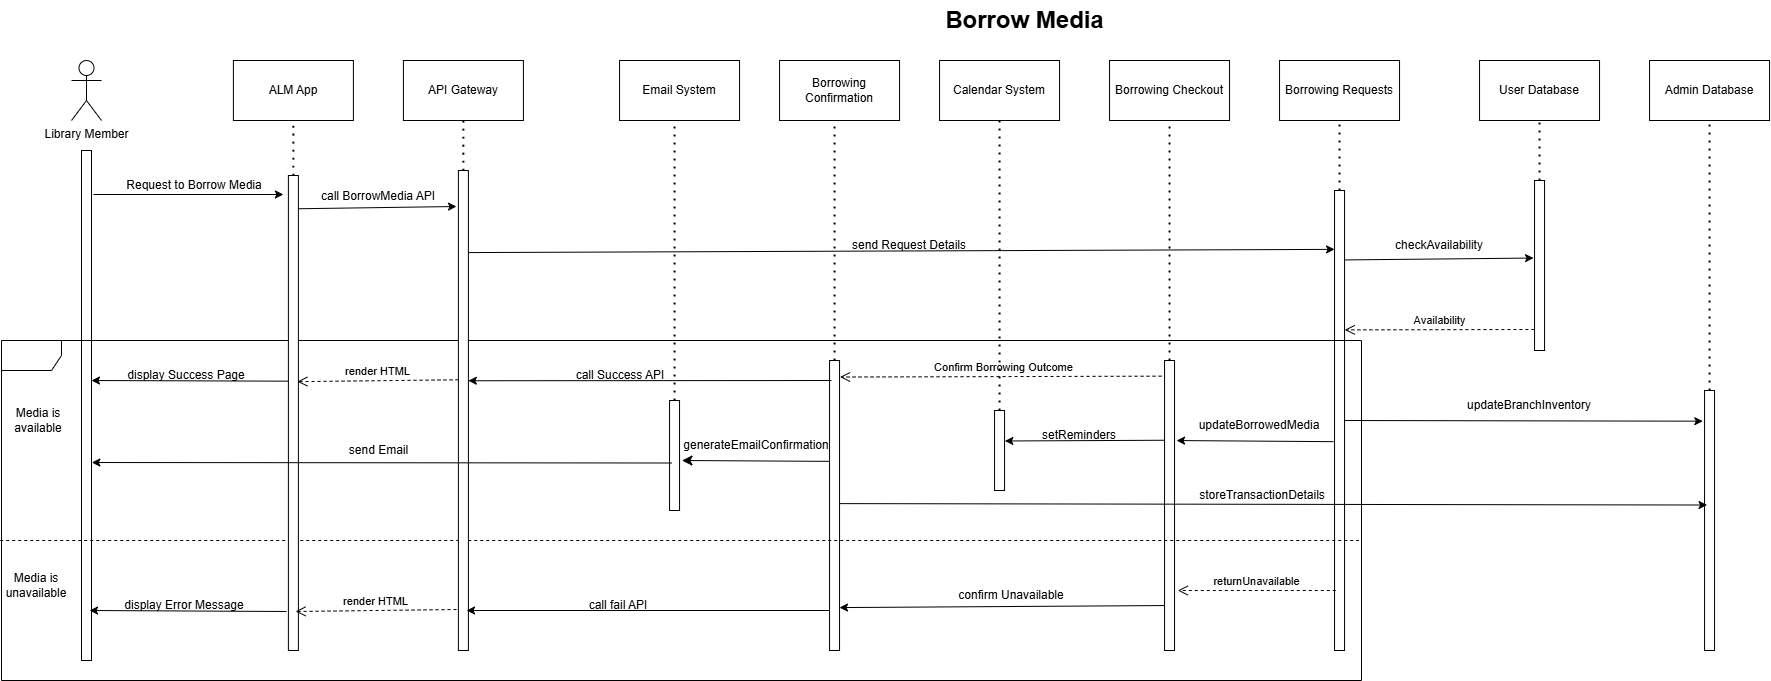

The diagram above was exported from draw.io. Its source (the exported page's mxGraphModel, read from the mxfile embedded in the PNG):
<mxGraphModel dx="1674" dy="746" grid="1" gridSize="10" guides="1" tooltips="1" connect="1" arrows="1" fold="1" page="1" pageScale="1" pageWidth="2339" pageHeight="3300" math="0" shadow="0">
  <root>
    <mxCell id="0" />
    <mxCell id="1" parent="0" />
    <mxCell id="jjwVOKiLmWoSBTdSV4zv-2" value="" style="rounded=0;whiteSpace=wrap;html=1;" parent="1" vertex="1">
      <mxGeometry x="1068.05" y="430" width="10" height="290" as="geometry" />
    </mxCell>
    <mxCell id="K25KoN7sCmJZ85v6FR-1-2" value="Borrowing Requests" style="rounded=0;whiteSpace=wrap;html=1;" parent="1" vertex="1">
      <mxGeometry x="1518.05" y="130" width="120" height="60" as="geometry" />
    </mxCell>
    <mxCell id="K25KoN7sCmJZ85v6FR-1-6" value="" style="rounded=0;whiteSpace=wrap;html=1;" parent="1" vertex="1">
      <mxGeometry x="1573.05" y="260" width="10" height="460" as="geometry" />
    </mxCell>
    <mxCell id="K25KoN7sCmJZ85v6FR-1-7" value="" style="endArrow=none;dashed=1;html=1;dashPattern=1 3;strokeWidth=2;rounded=0;entryX=0.5;entryY=1;entryDx=0;entryDy=0;exitX=0.5;exitY=0;exitDx=0;exitDy=0;" parent="1" source="K25KoN7sCmJZ85v6FR-1-6" target="K25KoN7sCmJZ85v6FR-1-2" edge="1">
      <mxGeometry width="50" height="50" relative="1" as="geometry">
        <mxPoint x="1568.05" y="250" as="sourcePoint" />
        <mxPoint x="1608.05" y="230" as="targetPoint" />
      </mxGeometry>
    </mxCell>
    <mxCell id="K25KoN7sCmJZ85v6FR-1-21" value="" style="endArrow=classic;html=1;rounded=0;entryX=0;entryY=0.128;entryDx=0;entryDy=0;entryPerimeter=0;exitX=0.91;exitY=0.171;exitDx=0;exitDy=0;exitPerimeter=0;" parent="1" source="LI2A5R2Qz6Og7B32oqmz-5" target="K25KoN7sCmJZ85v6FR-1-6" edge="1">
      <mxGeometry width="50" height="50" relative="1" as="geometry">
        <mxPoint x="766.9" y="320" as="sourcePoint" />
        <mxPoint x="972.7600000000002" y="321.4200000000001" as="targetPoint" />
      </mxGeometry>
    </mxCell>
    <mxCell id="K25KoN7sCmJZ85v6FR-1-22" value="send Request Details" style="text;html=1;align=center;verticalAlign=middle;whiteSpace=wrap;rounded=0;" parent="1" vertex="1">
      <mxGeometry x="1063.05" y="300" width="170" height="30" as="geometry" />
    </mxCell>
    <mxCell id="K25KoN7sCmJZ85v6FR-1-25" value="" style="endArrow=classic;html=1;rounded=0;exitX=1.068;exitY=0.47;exitDx=0;exitDy=0;exitPerimeter=0;entryX=-0.1;entryY=0.165;entryDx=0;entryDy=0;entryPerimeter=0;" parent="1" edge="1">
      <mxGeometry width="50" height="50" relative="1" as="geometry">
        <mxPoint x="1582.99" y="329.43" as="sourcePoint" />
        <mxPoint x="1772.049999999999" y="327.54999999999995" as="targetPoint" />
      </mxGeometry>
    </mxCell>
    <mxCell id="K25KoN7sCmJZ85v6FR-1-26" value="checkAvailability" style="text;html=1;align=center;verticalAlign=middle;whiteSpace=wrap;rounded=0;" parent="1" vertex="1">
      <mxGeometry x="1598.05" y="300" width="160" height="30" as="geometry" />
    </mxCell>
    <mxCell id="K25KoN7sCmJZ85v6FR-1-39" value="Media is available" style="text;html=1;align=center;verticalAlign=middle;whiteSpace=wrap;rounded=0;" parent="1" vertex="1">
      <mxGeometry x="242.41" y="465" width="70" height="50" as="geometry" />
    </mxCell>
    <mxCell id="K25KoN7sCmJZ85v6FR-1-40" value="Media is unavailable" style="text;html=1;align=center;verticalAlign=middle;whiteSpace=wrap;rounded=0;" parent="1" vertex="1">
      <mxGeometry x="240" y="630" width="70" height="50" as="geometry" />
    </mxCell>
    <mxCell id="vKLeXRq1hmUWo0sHO4OW-2" value="Library Member" style="shape=umlActor;verticalLabelPosition=bottom;verticalAlign=top;html=1;outlineConnect=0;" parent="1" vertex="1">
      <mxGeometry x="310.0000000000001" y="130" width="30" height="60" as="geometry" />
    </mxCell>
    <mxCell id="vKLeXRq1hmUWo0sHO4OW-3" value="" style="rounded=0;whiteSpace=wrap;html=1;" parent="1" vertex="1">
      <mxGeometry x="320" y="220" width="10" height="510" as="geometry" />
    </mxCell>
    <mxCell id="vKLeXRq1hmUWo0sHO4OW-9" value="" style="endArrow=classic;html=1;rounded=0;" parent="1" edge="1">
      <mxGeometry width="50" height="50" relative="1" as="geometry">
        <mxPoint x="331.9" y="264" as="sourcePoint" />
        <mxPoint x="521.9" y="264" as="targetPoint" />
      </mxGeometry>
    </mxCell>
    <mxCell id="vKLeXRq1hmUWo0sHO4OW-10" value="Request to Borrow Media" style="text;html=1;align=center;verticalAlign=middle;whiteSpace=wrap;rounded=0;" parent="1" vertex="1">
      <mxGeometry x="363.84999999999997" y="240" width="138.05" height="30" as="geometry" />
    </mxCell>
    <mxCell id="6TIf5-BpK_FmTBhJs3ST-1" value="Confirm Borrowing Outcome" style="html=1;verticalAlign=bottom;endArrow=open;dashed=1;endSize=8;curved=0;rounded=0;exitX=0.3;exitY=0.054;exitDx=0;exitDy=0;exitPerimeter=0;entryX=1.049;entryY=0.057;entryDx=0;entryDy=0;entryPerimeter=0;" parent="1" source="pw_ENwDYmeQxMPlLtqR7-10" target="jjwVOKiLmWoSBTdSV4zv-2" edge="1">
      <mxGeometry relative="1" as="geometry">
        <mxPoint x="1253.05" y="449.99999999999994" as="sourcePoint" />
        <mxPoint x="1083.05" y="455.21999999999997" as="targetPoint" />
        <mxPoint as="offset" />
      </mxGeometry>
    </mxCell>
    <mxCell id="6TIf5-BpK_FmTBhJs3ST-4" value="Availability" style="html=1;verticalAlign=bottom;endArrow=open;dashed=1;endSize=8;curved=0;rounded=0;exitX=-0.014;exitY=0.317;exitDx=0;exitDy=0;exitPerimeter=0;entryX=1.018;entryY=0.303;entryDx=0;entryDy=0;entryPerimeter=0;" parent="1" target="K25KoN7sCmJZ85v6FR-1-6" edge="1">
      <mxGeometry relative="1" as="geometry">
        <mxPoint x="1772.9099999999996" y="398.9899999999998" as="sourcePoint" />
        <mxPoint x="1398.05" y="400" as="targetPoint" />
      </mxGeometry>
    </mxCell>
    <mxCell id="-0ASyfub4_ikGDFMghRX-1" value="Borrow Media" style="text;strokeColor=none;fillColor=none;html=1;fontSize=24;fontStyle=1;verticalAlign=middle;align=center;" parent="1" vertex="1">
      <mxGeometry x="1088.05" y="70" width="350" height="40" as="geometry" />
    </mxCell>
    <mxCell id="jjwVOKiLmWoSBTdSV4zv-1" value="Borrowing Confirmation" style="rounded=0;whiteSpace=wrap;html=1;" parent="1" vertex="1">
      <mxGeometry x="1018.05" y="130" width="120" height="60" as="geometry" />
    </mxCell>
    <mxCell id="jjwVOKiLmWoSBTdSV4zv-3" value="" style="endArrow=none;dashed=1;html=1;dashPattern=1 3;strokeWidth=2;rounded=0;entryX=0.5;entryY=1;entryDx=0;entryDy=0;exitX=0.5;exitY=0;exitDx=0;exitDy=0;" parent="1" source="jjwVOKiLmWoSBTdSV4zv-2" edge="1">
      <mxGeometry width="50" height="50" relative="1" as="geometry">
        <mxPoint x="1063.05" y="210" as="sourcePoint" />
        <mxPoint x="1073.05" y="190" as="targetPoint" />
      </mxGeometry>
    </mxCell>
    <mxCell id="jjwVOKiLmWoSBTdSV4zv-11" value="Email System" style="rounded=0;whiteSpace=wrap;html=1;" parent="1" vertex="1">
      <mxGeometry x="858.05" y="130" width="120" height="60" as="geometry" />
    </mxCell>
    <mxCell id="jjwVOKiLmWoSBTdSV4zv-12" value="" style="rounded=0;whiteSpace=wrap;html=1;" parent="1" vertex="1">
      <mxGeometry x="908.05" y="470" width="10" height="110" as="geometry" />
    </mxCell>
    <mxCell id="jjwVOKiLmWoSBTdSV4zv-13" value="" style="endArrow=none;dashed=1;html=1;dashPattern=1 3;strokeWidth=2;rounded=0;entryX=0.5;entryY=1;entryDx=0;entryDy=0;exitX=0.5;exitY=0;exitDx=0;exitDy=0;" parent="1" source="jjwVOKiLmWoSBTdSV4zv-12" edge="1">
      <mxGeometry width="50" height="50" relative="1" as="geometry">
        <mxPoint x="903.05" y="210" as="sourcePoint" />
        <mxPoint x="913.05" y="190" as="targetPoint" />
      </mxGeometry>
    </mxCell>
    <mxCell id="jjwVOKiLmWoSBTdSV4zv-14" value="" style="endArrow=classic;html=1;rounded=0;fontSize=12;startSize=8;endSize=8;curved=1;entryX=1.131;entryY=0.954;entryDx=0;entryDy=0;entryPerimeter=0;exitX=-0.11;exitY=0.962;exitDx=0;exitDy=0;exitPerimeter=0;" parent="1" edge="1">
      <mxGeometry width="50" height="50" relative="1" as="geometry">
        <mxPoint x="1068.0499999999997" y="530.8600000000001" as="sourcePoint" />
        <mxPoint x="920.4600000000004" y="530" as="targetPoint" />
      </mxGeometry>
    </mxCell>
    <mxCell id="jjwVOKiLmWoSBTdSV4zv-16" value="generateEmailConfirmation" style="text;html=1;align=center;verticalAlign=middle;whiteSpace=wrap;rounded=0;" parent="1" vertex="1">
      <mxGeometry x="970.4599999999999" y="500" width="50" height="30" as="geometry" />
    </mxCell>
    <mxCell id="jjwVOKiLmWoSBTdSV4zv-18" value="User Database" style="rounded=0;whiteSpace=wrap;html=1;" parent="1" vertex="1">
      <mxGeometry x="1718.05" y="130" width="120" height="60" as="geometry" />
    </mxCell>
    <mxCell id="jjwVOKiLmWoSBTdSV4zv-19" value="" style="rounded=0;whiteSpace=wrap;html=1;" parent="1" vertex="1">
      <mxGeometry x="1773.05" y="250" width="10" height="170" as="geometry" />
    </mxCell>
    <mxCell id="jjwVOKiLmWoSBTdSV4zv-20" value="" style="endArrow=none;dashed=1;html=1;dashPattern=1 3;strokeWidth=2;rounded=0;entryX=0.5;entryY=1;entryDx=0;entryDy=0;exitX=0.5;exitY=0;exitDx=0;exitDy=0;" parent="1" source="jjwVOKiLmWoSBTdSV4zv-19" target="jjwVOKiLmWoSBTdSV4zv-18" edge="1">
      <mxGeometry width="50" height="50" relative="1" as="geometry">
        <mxPoint x="1768.05" y="240" as="sourcePoint" />
        <mxPoint x="1778.05" y="220" as="targetPoint" />
      </mxGeometry>
    </mxCell>
    <mxCell id="pw_ENwDYmeQxMPlLtqR7-9" value="Borrowing Checkout" style="rounded=0;whiteSpace=wrap;html=1;" parent="1" vertex="1">
      <mxGeometry x="1348.05" y="130" width="120" height="60" as="geometry" />
    </mxCell>
    <mxCell id="pw_ENwDYmeQxMPlLtqR7-11" value="" style="endArrow=none;dashed=1;html=1;dashPattern=1 3;strokeWidth=2;rounded=0;entryX=0.5;entryY=1;entryDx=0;entryDy=0;exitX=0.5;exitY=0;exitDx=0;exitDy=0;" parent="1" source="pw_ENwDYmeQxMPlLtqR7-10" target="pw_ENwDYmeQxMPlLtqR7-9" edge="1">
      <mxGeometry width="50" height="50" relative="1" as="geometry">
        <mxPoint x="1398.05" y="250" as="sourcePoint" />
        <mxPoint x="1438.05" y="230" as="targetPoint" />
      </mxGeometry>
    </mxCell>
    <mxCell id="pw_ENwDYmeQxMPlLtqR7-10" value="" style="rounded=0;whiteSpace=wrap;html=1;" parent="1" vertex="1">
      <mxGeometry x="1403.05" y="430" width="10" height="290" as="geometry" />
    </mxCell>
    <mxCell id="pw_ENwDYmeQxMPlLtqR7-12" value="" style="endArrow=none;dashed=1;html=1;rounded=0;entryX=0.998;entryY=0.427;entryDx=0;entryDy=0;entryPerimeter=0;exitX=-0.001;exitY=0.427;exitDx=0;exitDy=0;exitPerimeter=0;" parent="1" edge="1">
      <mxGeometry width="50" height="50" relative="1" as="geometry">
        <mxPoint x="238.72999999999988" y="610" as="sourcePoint" />
        <mxPoint x="1597.3700000000001" y="610" as="targetPoint" />
      </mxGeometry>
    </mxCell>
    <mxCell id="pw_ENwDYmeQxMPlLtqR7-13" value="" style="endArrow=classic;html=1;rounded=0;exitX=-0.1;exitY=0.546;exitDx=0;exitDy=0;exitPerimeter=0;entryX=1.2;entryY=0.276;entryDx=0;entryDy=0;entryPerimeter=0;" parent="1" source="K25KoN7sCmJZ85v6FR-1-6" target="pw_ENwDYmeQxMPlLtqR7-10" edge="1">
      <mxGeometry width="50" height="50" relative="1" as="geometry">
        <mxPoint x="1468.05" y="540" as="sourcePoint" />
        <mxPoint x="1518.05" y="490" as="targetPoint" />
      </mxGeometry>
    </mxCell>
    <mxCell id="pw_ENwDYmeQxMPlLtqR7-14" value="updateBorrowedMedia" style="text;html=1;align=center;verticalAlign=middle;whiteSpace=wrap;rounded=0;" parent="1" vertex="1">
      <mxGeometry x="1468.05" y="480" width="60" height="30" as="geometry" />
    </mxCell>
    <mxCell id="pw_ENwDYmeQxMPlLtqR7-17" value="returnUnavailable" style="html=1;verticalAlign=bottom;endArrow=open;dashed=1;endSize=8;curved=0;rounded=0;entryX=1.2;entryY=0.643;entryDx=0;entryDy=0;entryPerimeter=0;exitX=0;exitY=0.75;exitDx=0;exitDy=0;" parent="1" edge="1">
      <mxGeometry relative="1" as="geometry">
        <mxPoint x="1574.3" y="660" as="sourcePoint" />
        <mxPoint x="1416.3" y="660.03" as="targetPoint" />
      </mxGeometry>
    </mxCell>
    <mxCell id="R0-N3F1p3__uZXnGQRiH-1" value="" style="shape=umlFrame;whiteSpace=wrap;html=1;pointerEvents=0;" parent="1" vertex="1">
      <mxGeometry x="240" y="410" width="1360" height="340" as="geometry" />
    </mxCell>
    <mxCell id="WoyvYrdZg4bUBmtw4Uea-1" value="Admin Database" style="rounded=0;whiteSpace=wrap;html=1;" parent="1" vertex="1">
      <mxGeometry x="1888.0500000000002" y="130" width="120" height="60" as="geometry" />
    </mxCell>
    <mxCell id="WoyvYrdZg4bUBmtw4Uea-2" value="" style="rounded=0;whiteSpace=wrap;html=1;" parent="1" vertex="1">
      <mxGeometry x="1943.0500000000002" y="460" width="10" height="260" as="geometry" />
    </mxCell>
    <mxCell id="WoyvYrdZg4bUBmtw4Uea-3" value="" style="endArrow=none;dashed=1;html=1;dashPattern=1 3;strokeWidth=2;rounded=0;entryX=0.5;entryY=1;entryDx=0;entryDy=0;exitX=0.5;exitY=0;exitDx=0;exitDy=0;" parent="1" source="WoyvYrdZg4bUBmtw4Uea-2" target="WoyvYrdZg4bUBmtw4Uea-1" edge="1">
      <mxGeometry width="50" height="50" relative="1" as="geometry">
        <mxPoint x="1938.0500000000002" y="240" as="sourcePoint" />
        <mxPoint x="1948.0500000000002" y="220" as="targetPoint" />
      </mxGeometry>
    </mxCell>
    <mxCell id="WoyvYrdZg4bUBmtw4Uea-4" value="" style="endArrow=classic;html=1;rounded=0;exitX=1;exitY=0.5;exitDx=0;exitDy=0;entryX=-0.174;entryY=0.118;entryDx=0;entryDy=0;entryPerimeter=0;" parent="1" source="K25KoN7sCmJZ85v6FR-1-6" target="WoyvYrdZg4bUBmtw4Uea-2" edge="1">
      <mxGeometry width="50" height="50" relative="1" as="geometry">
        <mxPoint x="1653.05" y="515" as="sourcePoint" />
        <mxPoint x="1918.0500000000002" y="490" as="targetPoint" />
      </mxGeometry>
    </mxCell>
    <mxCell id="WoyvYrdZg4bUBmtw4Uea-5" value="updateBranchInventory" style="text;html=1;align=center;verticalAlign=middle;whiteSpace=wrap;rounded=0;" parent="1" vertex="1">
      <mxGeometry x="1738.05" y="460" width="60" height="30" as="geometry" />
    </mxCell>
    <mxCell id="WoyvYrdZg4bUBmtw4Uea-6" value="" style="endArrow=classic;html=1;rounded=0;exitX=0.675;exitY=0.459;exitDx=0;exitDy=0;exitPerimeter=0;entryX=-0.075;entryY=0.402;entryDx=0;entryDy=0;entryPerimeter=0;" parent="1" edge="1">
      <mxGeometry width="50" height="50" relative="1" as="geometry">
        <mxPoint x="1078.0500000000002" y="573.1100000000001" as="sourcePoint" />
        <mxPoint x="1945.5500000000002" y="574.5200000000002" as="targetPoint" />
      </mxGeometry>
    </mxCell>
    <mxCell id="WoyvYrdZg4bUBmtw4Uea-7" value="storeTransactionDetails" style="text;html=1;align=center;verticalAlign=middle;whiteSpace=wrap;rounded=0;" parent="1" vertex="1">
      <mxGeometry x="1471.3" y="550" width="60" height="30" as="geometry" />
    </mxCell>
    <mxCell id="WoyvYrdZg4bUBmtw4Uea-8" value="Calendar System" style="rounded=0;whiteSpace=wrap;html=1;" parent="1" vertex="1">
      <mxGeometry x="1178.05" y="130" width="120" height="60" as="geometry" />
    </mxCell>
    <mxCell id="WoyvYrdZg4bUBmtw4Uea-9" value="" style="rounded=0;whiteSpace=wrap;html=1;" parent="1" vertex="1">
      <mxGeometry x="1233.05" y="480" width="10" height="80" as="geometry" />
    </mxCell>
    <mxCell id="WoyvYrdZg4bUBmtw4Uea-10" value="" style="endArrow=none;dashed=1;html=1;dashPattern=1 3;strokeWidth=2;rounded=0;entryX=0.5;entryY=1;entryDx=0;entryDy=0;exitX=0.5;exitY=0;exitDx=0;exitDy=0;" parent="1" source="WoyvYrdZg4bUBmtw4Uea-9" target="WoyvYrdZg4bUBmtw4Uea-8" edge="1">
      <mxGeometry width="50" height="50" relative="1" as="geometry">
        <mxPoint x="1228.05" y="240" as="sourcePoint" />
        <mxPoint x="1238.05" y="220" as="targetPoint" />
      </mxGeometry>
    </mxCell>
    <mxCell id="WoyvYrdZg4bUBmtw4Uea-11" value="" style="endArrow=classic;html=1;rounded=0;exitX=-0.029;exitY=0.275;exitDx=0;exitDy=0;entryX=1.033;entryY=0.381;entryDx=0;entryDy=0;exitPerimeter=0;entryPerimeter=0;" parent="1" source="pw_ENwDYmeQxMPlLtqR7-10" target="WoyvYrdZg4bUBmtw4Uea-9" edge="1">
      <mxGeometry width="50" height="50" relative="1" as="geometry">
        <mxPoint x="1168.05" y="680" as="sourcePoint" />
        <mxPoint x="1218.05" y="630" as="targetPoint" />
      </mxGeometry>
    </mxCell>
    <mxCell id="WoyvYrdZg4bUBmtw4Uea-12" value="setReminders" style="text;html=1;align=center;verticalAlign=middle;whiteSpace=wrap;rounded=0;" parent="1" vertex="1">
      <mxGeometry x="1288.05" y="490" width="60" height="30" as="geometry" />
    </mxCell>
    <mxCell id="LI2A5R2Qz6Og7B32oqmz-1" value="&lt;div&gt;ALM App&lt;/div&gt;" style="rounded=0;whiteSpace=wrap;html=1;" parent="1" vertex="1">
      <mxGeometry x="471.9" y="130" width="120" height="60" as="geometry" />
    </mxCell>
    <mxCell id="LI2A5R2Qz6Og7B32oqmz-2" value="" style="rounded=0;whiteSpace=wrap;html=1;" parent="1" vertex="1">
      <mxGeometry x="526.9" y="245" width="10" height="475" as="geometry" />
    </mxCell>
    <mxCell id="LI2A5R2Qz6Og7B32oqmz-3" value="" style="endArrow=none;dashed=1;html=1;dashPattern=1 3;strokeWidth=2;rounded=0;fontSize=12;startSize=8;endSize=8;curved=1;exitX=0.5;exitY=0;exitDx=0;exitDy=0;entryX=0.5;entryY=1;entryDx=0;entryDy=0;" parent="1" source="LI2A5R2Qz6Og7B32oqmz-2" target="LI2A5R2Qz6Og7B32oqmz-1" edge="1">
      <mxGeometry width="50" height="50" relative="1" as="geometry">
        <mxPoint x="526.9" y="222" as="sourcePoint" />
        <mxPoint x="576.9" y="172" as="targetPoint" />
      </mxGeometry>
    </mxCell>
    <mxCell id="LI2A5R2Qz6Og7B32oqmz-4" value="&lt;div&gt;API Gateway&lt;/div&gt;" style="rounded=0;whiteSpace=wrap;html=1;" parent="1" vertex="1">
      <mxGeometry x="641.9" y="130" width="120" height="60" as="geometry" />
    </mxCell>
    <mxCell id="LI2A5R2Qz6Og7B32oqmz-5" value="" style="rounded=0;whiteSpace=wrap;html=1;" parent="1" vertex="1">
      <mxGeometry x="696.9" y="240" width="10" height="480" as="geometry" />
    </mxCell>
    <mxCell id="LI2A5R2Qz6Og7B32oqmz-6" value="" style="endArrow=none;dashed=1;html=1;dashPattern=1 3;strokeWidth=2;rounded=0;fontSize=12;startSize=8;endSize=8;curved=1;exitX=0.5;exitY=0;exitDx=0;exitDy=0;entryX=0.5;entryY=1;entryDx=0;entryDy=0;" parent="1" source="LI2A5R2Qz6Og7B32oqmz-5" target="LI2A5R2Qz6Og7B32oqmz-4" edge="1">
      <mxGeometry width="50" height="50" relative="1" as="geometry">
        <mxPoint x="696.9" y="217" as="sourcePoint" />
        <mxPoint x="746.9" y="167" as="targetPoint" />
      </mxGeometry>
    </mxCell>
    <mxCell id="LI2A5R2Qz6Og7B32oqmz-7" value="" style="endArrow=classic;html=1;rounded=0;entryX=-0.19;entryY=0.075;entryDx=0;entryDy=0;entryPerimeter=0;exitX=1;exitY=0.07;exitDx=0;exitDy=0;exitPerimeter=0;" parent="1" source="LI2A5R2Qz6Og7B32oqmz-2" target="LI2A5R2Qz6Og7B32oqmz-5" edge="1">
      <mxGeometry width="50" height="50" relative="1" as="geometry">
        <mxPoint x="551.9" y="282" as="sourcePoint" />
        <mxPoint x="661.9" y="340" as="targetPoint" />
      </mxGeometry>
    </mxCell>
    <mxCell id="LI2A5R2Qz6Og7B32oqmz-8" value="call BorrowMedia API" style="text;html=1;align=center;verticalAlign=middle;whiteSpace=wrap;rounded=0;" parent="1" vertex="1">
      <mxGeometry x="551.9" y="251" width="130" height="30" as="geometry" />
    </mxCell>
    <mxCell id="dVA0v959TSkFjh7pnZb_-3" value="" style="endArrow=classic;html=1;rounded=0;exitX=0;exitY=0.75;exitDx=0;exitDy=0;entryX=0.79;entryY=0.651;entryDx=0;entryDy=0;entryPerimeter=0;" parent="1" edge="1">
      <mxGeometry width="50" height="50" relative="1" as="geometry">
        <mxPoint x="910.4600000000002" y="532.4999999999998" as="sourcePoint" />
        <mxPoint x="330.3100000000001" y="532.01" as="targetPoint" />
      </mxGeometry>
    </mxCell>
    <mxCell id="dVA0v959TSkFjh7pnZb_-4" value="send Email" style="text;html=1;align=center;verticalAlign=middle;whiteSpace=wrap;rounded=0;" parent="1" vertex="1">
      <mxGeometry x="570" y="510" width="95" height="20" as="geometry" />
    </mxCell>
    <mxCell id="1jhBDcRpM6yyQGRkIrR7-1" value="" style="endArrow=classic;html=1;rounded=0;exitX=-0.005;exitY=0.845;exitDx=0;exitDy=0;exitPerimeter=0;entryX=0.995;entryY=0.852;entryDx=0;entryDy=0;entryPerimeter=0;" parent="1" source="pw_ENwDYmeQxMPlLtqR7-10" target="jjwVOKiLmWoSBTdSV4zv-2" edge="1">
      <mxGeometry width="50" height="50" relative="1" as="geometry">
        <mxPoint x="750" y="860" as="sourcePoint" />
        <mxPoint x="800" y="810" as="targetPoint" />
      </mxGeometry>
    </mxCell>
    <mxCell id="1jhBDcRpM6yyQGRkIrR7-2" value="confirm Unavailable" style="text;html=1;align=center;verticalAlign=middle;whiteSpace=wrap;rounded=0;" parent="1" vertex="1">
      <mxGeometry x="1150" y="650" width="200" height="30" as="geometry" />
    </mxCell>
    <mxCell id="1jhBDcRpM6yyQGRkIrR7-4" value="" style="endArrow=classic;html=1;rounded=0;exitX=0.195;exitY=0.069;exitDx=0;exitDy=0;exitPerimeter=0;entryX=0.991;entryY=0.438;entryDx=0;entryDy=0;entryPerimeter=0;" parent="1" source="jjwVOKiLmWoSBTdSV4zv-2" target="LI2A5R2Qz6Og7B32oqmz-5" edge="1">
      <mxGeometry width="50" height="50" relative="1" as="geometry">
        <mxPoint x="380" y="500" as="sourcePoint" />
        <mxPoint x="710" y="440" as="targetPoint" />
      </mxGeometry>
    </mxCell>
    <mxCell id="1jhBDcRpM6yyQGRkIrR7-5" value="call Success API" style="text;html=1;align=center;verticalAlign=middle;whiteSpace=wrap;rounded=0;" parent="1" vertex="1">
      <mxGeometry x="810" y="430" width="98" height="30" as="geometry" />
    </mxCell>
    <mxCell id="1jhBDcRpM6yyQGRkIrR7-6" value="render HTML" style="html=1;verticalAlign=bottom;endArrow=open;dashed=1;endSize=8;curved=0;rounded=0;exitX=0.013;exitY=0.436;exitDx=0;exitDy=0;exitPerimeter=0;entryX=0.896;entryY=0.434;entryDx=0;entryDy=0;entryPerimeter=0;" parent="1" source="LI2A5R2Qz6Og7B32oqmz-5" target="LI2A5R2Qz6Og7B32oqmz-2" edge="1">
      <mxGeometry relative="1" as="geometry">
        <mxPoint x="650" y="460" as="sourcePoint" />
        <mxPoint x="570" y="460" as="targetPoint" />
      </mxGeometry>
    </mxCell>
    <mxCell id="1jhBDcRpM6yyQGRkIrR7-7" value="" style="endArrow=classic;html=1;rounded=0;exitX=0.039;exitY=0.433;exitDx=0;exitDy=0;exitPerimeter=0;entryX=1;entryY=0.451;entryDx=0;entryDy=0;entryPerimeter=0;" parent="1" source="LI2A5R2Qz6Og7B32oqmz-2" target="vKLeXRq1hmUWo0sHO4OW-3" edge="1">
      <mxGeometry width="50" height="50" relative="1" as="geometry">
        <mxPoint x="380" y="490" as="sourcePoint" />
        <mxPoint x="430" y="440" as="targetPoint" />
      </mxGeometry>
    </mxCell>
    <mxCell id="1jhBDcRpM6yyQGRkIrR7-8" value="display Success Page" style="text;html=1;align=center;verticalAlign=middle;whiteSpace=wrap;rounded=0;" parent="1" vertex="1">
      <mxGeometry x="350" y="430" width="150" height="30" as="geometry" />
    </mxCell>
    <mxCell id="1jhBDcRpM6yyQGRkIrR7-9" value="" style="endArrow=classic;html=1;rounded=0;exitX=0.195;exitY=0.069;exitDx=0;exitDy=0;exitPerimeter=0;entryX=0.991;entryY=0.438;entryDx=0;entryDy=0;entryPerimeter=0;" parent="1" edge="1">
      <mxGeometry width="50" height="50" relative="1" as="geometry">
        <mxPoint x="1068.05" y="680" as="sourcePoint" />
        <mxPoint x="705.05" y="680" as="targetPoint" />
      </mxGeometry>
    </mxCell>
    <mxCell id="1jhBDcRpM6yyQGRkIrR7-10" value="call fail API" style="text;html=1;align=center;verticalAlign=middle;whiteSpace=wrap;rounded=0;" parent="1" vertex="1">
      <mxGeometry x="808.05" y="660" width="98" height="30" as="geometry" />
    </mxCell>
    <mxCell id="1jhBDcRpM6yyQGRkIrR7-11" value="render HTML" style="html=1;verticalAlign=bottom;endArrow=open;dashed=1;endSize=8;curved=0;rounded=0;exitX=0.013;exitY=0.436;exitDx=0;exitDy=0;exitPerimeter=0;entryX=0.896;entryY=0.434;entryDx=0;entryDy=0;entryPerimeter=0;" parent="1" edge="1">
      <mxGeometry relative="1" as="geometry">
        <mxPoint x="695.05" y="679" as="sourcePoint" />
        <mxPoint x="534.05" y="681" as="targetPoint" />
      </mxGeometry>
    </mxCell>
    <mxCell id="1jhBDcRpM6yyQGRkIrR7-12" value="" style="endArrow=classic;html=1;rounded=0;exitX=0.039;exitY=0.433;exitDx=0;exitDy=0;exitPerimeter=0;entryX=1;entryY=0.451;entryDx=0;entryDy=0;entryPerimeter=0;" parent="1" edge="1">
      <mxGeometry width="50" height="50" relative="1" as="geometry">
        <mxPoint x="525.05" y="681" as="sourcePoint" />
        <mxPoint x="328.05" y="680" as="targetPoint" />
      </mxGeometry>
    </mxCell>
    <mxCell id="1jhBDcRpM6yyQGRkIrR7-13" value="display Error Message" style="text;html=1;align=center;verticalAlign=middle;whiteSpace=wrap;rounded=0;" parent="1" vertex="1">
      <mxGeometry x="348.05" y="660" width="150" height="30" as="geometry" />
    </mxCell>
  </root>
</mxGraphModel>